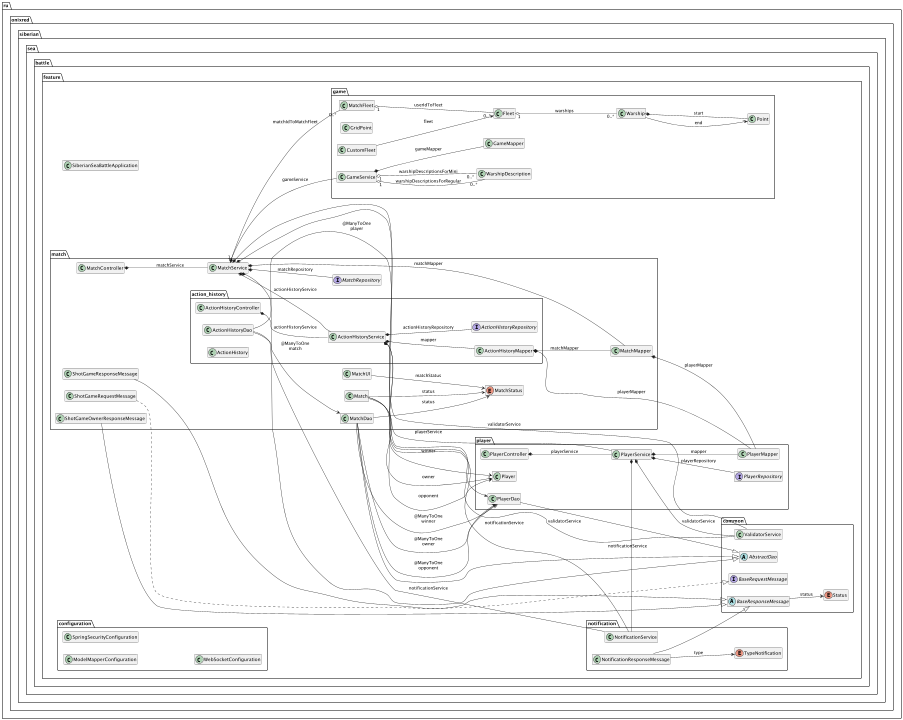

The diagram above was rendered by PlantUML. Its source (embedded in the PNG):
@startuml

left to right direction
scale 1/3


class ru.onixred.siberian.sea.battle.feature.SiberianSeaBattleApplication {
	{method}  {static} +main ( args : [Ljava.lang.String; ) : void
}


abstract class ru.onixred.siberian.sea.battle.feature.common.AbstractDao {
	{field} -createdAt : java.time.ZonedDateTime
}


interface ru.onixred.siberian.sea.battle.feature.common.BaseRequestMessage {
}


abstract class ru.onixred.siberian.sea.battle.feature.common.BaseResponseMessage {
	{field} +errorDescription : String
	{method} #canEqual ( other : Object ) : boolean
	{method} +equals ( o : Object ) : boolean
	{method} +hashCode () : int
	{method} +toString () : String
}


enum ru.onixred.siberian.sea.battle.feature.common.Status {
	{field} +ERROR
	{field} +OK
}


class ru.onixred.siberian.sea.battle.feature.common.ValidatorService {
	{field} -validator : jakarta.validation.Validator
	{method} -validate ( object : Object ) : java.util.Set
	{method} +validateRequest ( request : Object ) : void
}


class ru.onixred.siberian.sea.battle.feature.configuration.ModelMapperConfiguration {
	{method} +modelMapper () : org.modelmapper.ModelMapper
}


class ru.onixred.siberian.sea.battle.feature.configuration.SpringSecurityConfiguration {
	{method} +configure ( http : org.springframework.security.config.annotation.web.builders.HttpSecurity ) : org.springframework.security.web.SecurityFilterChain
	{method} +corsFilter () : org.springframework.web.filter.CorsFilter
	{method} +userDetailsService () : org.springframework.security.core.userdetails.UserDetailsService
}


class ru.onixred.siberian.sea.battle.feature.configuration.WebSocketConfiguration {
	{method} +configureMessageBroker ( config : org.springframework.messaging.simp.config.MessageBrokerRegistry ) : void
	{method} +registerStompEndpoints ( registry : org.springframework.web.socket.config.annotation.StompEndpointRegistry ) : void
}


class ru.onixred.siberian.sea.battle.feature.game.CustomFleet {
	{field} +errorGrids : [[I
	{field} +errorMessage : String
	{field} +status : boolean
	{method} #canEqual ( other : Object ) : boolean
	{method} +equals ( o : Object ) : boolean
	{method} +hashCode () : int
	{method} +toString () : String
}


class ru.onixred.siberian.sea.battle.feature.game.Fleet {
	{field} +grids : [[Lru.onixred.siberian.sea.battle.feature.game.GridPoint;
	{method} +addWarship ( warship : ru.onixred.siberian.sea.battle.feature.game.Warship ) : void
	{method} #canEqual ( other : Object ) : boolean
	{method} +equals ( o : Object ) : boolean
	{method} +hashCode () : int
	{method} +toString () : String
}


class ru.onixred.siberian.sea.battle.feature.game.GameMapper {
	{method}  {static} -getPoint ( warship : java.util.Optional ) : int
	{method}  {static} -toGrids ( grids : [[Lru.onixred.siberian.sea.battle.feature.game.GridPoint; , isOwner : boolean ) : [[I
	{method} +toGridsForOpponent ( grids : [[Lru.onixred.siberian.sea.battle.feature.game.GridPoint; ) : [[I
	{method} +toGridsForOwner ( grids : [[Lru.onixred.siberian.sea.battle.feature.game.GridPoint; ) : [[I
}


class ru.onixred.siberian.sea.battle.feature.game.GameService {
	{field} {static} +ERROR_GENERATE_FLEET : String
	{field} {static} +MINI_SIZE : int
	{field} {static} -log : org.slf4j.Logger
	{field} -rand : java.util.Random
	{method} +checkCustomFleet ( grids : [[I ) : ru.onixred.siberian.sea.battle.feature.game.CustomFleet
	{method} +checkShot ( fleet : ru.onixred.siberian.sea.battle.feature.game.Fleet , x : int , y : int ) : boolean
	{method} +getFleet ( xSize : int , ySize : int ) : ru.onixred.siberian.sea.battle.feature.game.Fleet
	{method} -getFleet ( xSize : int , ySize : int , warshipDescriptions : java.util.List ) : ru.onixred.siberian.sea.battle.feature.game.Fleet
	{method} +getGrids ( fleet : ru.onixred.siberian.sea.battle.feature.game.Fleet , sizeGrid : int , isOwner : boolean ) : [[I
	{method}  {static} -getOxLine ( grids : [[Lru.onixred.siberian.sea.battle.feature.game.GridPoint; , oy : int ) : String
	{method} -getRandom ( max : int , min : int ) : int
	{method} -getWarship ( grids : [[Lru.onixred.siberian.sea.battle.feature.game.GridPoint; , size : int ) : ru.onixred.siberian.sea.battle.feature.game.Warship
	{method} -getWarship ( x : int , y : int , directionOX : boolean , grids : [[Lru.onixred.siberian.sea.battle.feature.game.GridPoint; , size : int ) : java.util.Optional
	{method} -getWarship ( x : int , y : int , directionOX : boolean , grids : [[Lru.onixred.siberian.sea.battle.feature.game.GridPoint; , size : int , direction : int ) : java.util.Optional
	{method} -getWarshipDescriptions ( xSize : int , ySize : int ) : java.util.List
	{method}  {static} +initEmptyGrids ( grids : [[I ) : void
	{method}  {static} -initEmptyGrids ( grids : [[Lru.onixred.siberian.sea.battle.feature.game.GridPoint; ) : void
	{method} -isInvalidPositionAround ( isFirst : boolean , isLast : boolean , directionOX : boolean , y : int , x : int , grids : [[Lru.onixred.siberian.sea.battle.feature.game.GridPoint; , direction : int ) : boolean
	{method} -kill ( warship : ru.onixred.siberian.sea.battle.feature.game.Warship , grids : [[Lru.onixred.siberian.sea.battle.feature.game.GridPoint; ) : void
	{method}  {static} +print ( grids : [[Lru.onixred.siberian.sea.battle.feature.game.GridPoint; ) : void
	{method} +toGridsForOpponent ( grids : [[Lru.onixred.siberian.sea.battle.feature.game.GridPoint; ) : [[I
	{method} +toGridsForOwner ( grids : [[Lru.onixred.siberian.sea.battle.feature.game.GridPoint; ) : [[I
}


class ru.onixred.siberian.sea.battle.feature.game.GridPoint {
	{field} -isExplored : boolean
	{field} +warship : java.util.Optional
	{method} #canEqual ( other : Object ) : boolean
	{method} +equals ( o : Object ) : boolean
	{method} +hashCode () : int
	{method} +isExplored () : boolean
	{method} +setExplored ( isExplored : boolean ) : void
	{method} +toString () : String
}


class ru.onixred.siberian.sea.battle.feature.game.MatchFleet {
	{method} +checkOpponentDone () : boolean
	{method} +checkWaitAllFleet () : boolean
	{method} +equals ( o : Object ) : boolean
	{method} +findOpponentFleet ( userId : java.util.UUID ) : java.util.Optional
	{method} +findOpponentUserId ( userId : java.util.UUID ) : java.util.Optional
	{method} +getOpponentFleet ( userId : java.util.UUID ) : ru.onixred.siberian.sea.battle.feature.game.Fleet
	{method} +getOpponentUserId ( userId : java.util.UUID ) : java.util.UUID
	{method} +hashCode () : int
	{method} +toString () : String
	{method} +userIdToFleet () : java.util.Map
}


class ru.onixred.siberian.sea.battle.feature.game.Point {
	{field} {static} +NUMBER_TO_ERROR : int
	{field} {static} +NUMBER_TO_FOG_WON : int
	{field} {static} +NUMBER_TO_HIT : int
	{field} {static} +NUMBER_TO_KILL : int
	{field} {static} +NUMBER_TO_MISS : int
	{field} {static} +NUMBER_TO_SHOOTING_AROUND : int
	{field} {static} +NUMBER_TO_VOID : int
	{field} -x : int
	{field} -y : int
	{method} +equals ( o : Object ) : boolean
	{method} +hashCode () : int
	{method} +toString () : String
	{method} +x () : int
	{method} +y () : int
}


class ru.onixred.siberian.sea.battle.feature.game.Warship {
	{field} +lives : int
	{field} +size : int
	{method} +equals ( o : Object ) : boolean
	{method} +hashCode () : int
	{method} +hit () : boolean
	{method} +isKill () : boolean
	{method} +toString () : String
}


class ru.onixred.siberian.sea.battle.feature.game.WarshipDescription {
	{field} -count : int
	{field} -size : int
	{method} +count () : int
	{method} +equals ( o : Object ) : boolean
	{method} +hashCode () : int
	{method} +size () : int
	{method} +toString () : String
}


class ru.onixred.siberian.sea.battle.feature.match.Match {
	{field} +id : java.util.UUID
	{field} +sizeGrid : Integer
	{method} #canEqual ( other : Object ) : boolean
	{method} +equals ( o : Object ) : boolean
	{method} +hashCode () : int
	{method} +toString () : String
}


class ru.onixred.siberian.sea.battle.feature.match.MatchController {
	{method} +createFleet ( request : ru.onixred.siberian.sea.battle.feature.match.CreateFleetRequestMessage ) : void
	{method} +createGame ( request : ru.onixred.siberian.sea.battle.feature.match.CreateGameRequestMessage ) : void
	{method} +generateFleet ( request : ru.onixred.siberian.sea.battle.feature.match.GenerateFleetRequestMessage ) : void
	{method} +getGrids ( request : ru.onixred.siberian.sea.battle.feature.match.GridsRequestMessage ) : void
	{method} +getMatch ( request : ru.onixred.siberian.sea.battle.feature.match.MatchRequestMessage ) : void
	{method} +getMatches ( request : ru.onixred.siberian.sea.battle.feature.match.MatchesRequestMessage ) : void
	{method} +joinGame ( request : ru.onixred.siberian.sea.battle.feature.match.JoinGameRequestMessage ) : void
	{method} +shotGame ( request : ru.onixred.siberian.sea.battle.feature.match.ShotGameRequestMessage ) : void
}


class ru.onixred.siberian.sea.battle.feature.match.MatchDao {
	{field} +id : java.util.UUID
	{field} +sizeGrid : Integer
	{method} +equals ( o : Object ) : boolean
	{method} +hashCode () : int
	{method} +toString () : String
}


class ru.onixred.siberian.sea.battle.feature.match.MatchMapper {
	{field} -modelMapper : org.modelmapper.ModelMapper
	{method} +createMapper ( owner : ru.onixred.siberian.sea.battle.feature.player.Player , sizeGrid : int ) : ru.onixred.siberian.sea.battle.feature.match.MatchDao
	{method} +matchMapper ( dao : ru.onixred.siberian.sea.battle.feature.match.MatchDao ) : ru.onixred.siberian.sea.battle.feature.match.Match
	{method} +matchMapperDao ( match : ru.onixred.siberian.sea.battle.feature.match.Match ) : ru.onixred.siberian.sea.battle.feature.match.MatchDao
}


interface ru.onixred.siberian.sea.battle.feature.match.MatchRepository {
	{method}  {abstract} +findAll () : java.util.List
	{method}  {abstract} +findAllByStatus ( matchStatus : ru.onixred.siberian.sea.battle.feature.match.MatchStatus ) : java.util.List
	{method}  {abstract} +findAllByStatusIn ( matchStatuses : java.util.List ) : java.util.List
	{method}  {abstract} +findByOpponent_idAndStatusNot ( playerId : java.util.UUID , matchStatus : ru.onixred.siberian.sea.battle.feature.match.MatchStatus ) : java.util.Optional
	{method}  {abstract} +findByOwner_idAndStatusNot ( playerId : java.util.UUID , matchStatus : ru.onixred.siberian.sea.battle.feature.match.MatchStatus ) : java.util.Optional
}


class ru.onixred.siberian.sea.battle.feature.match.MatchService {
	{field} {static} -log : org.slf4j.Logger
	{method} -allNotification ( type : ru.onixred.siberian.sea.battle.feature.notification.TypeNotification ) : void
	{method} -allNotification ( type : ru.onixred.siberian.sea.battle.feature.notification.TypeNotification , matchId : String ) : void
	{method}  {static} -checkInitFleetByUser ( matchFleet : ru.onixred.siberian.sea.battle.feature.game.MatchFleet , userId : java.util.UUID , userName : String , matchId : java.util.UUID ) : void
	{method} -checkMatch ( matchId : String ) : ru.onixred.siberian.sea.battle.feature.match.Match
	{method} -checkUser ( userId : String , match : ru.onixred.siberian.sea.battle.feature.match.Match ) : void
	{method} +createFleet ( request : ru.onixred.siberian.sea.battle.feature.match.CreateFleetRequestMessage ) : void
	{method} +createGame ( request : ru.onixred.siberian.sea.battle.feature.match.CreateGameRequestMessage ) : void
	{method} +createMatch ( owner : ru.onixred.siberian.sea.battle.feature.player.Player , sizeGrid : int ) : ru.onixred.siberian.sea.battle.feature.match.Match
	{method} -findAndStopOldMatch ( playerId : java.util.UUID ) : void
	{method} +generateFleet ( request : ru.onixred.siberian.sea.battle.feature.match.GenerateFleetRequestMessage ) : void
	{method} +getAllMatches () : java.util.List
	{method} +getAllMatchesByStatus ( matchStatus : ru.onixred.siberian.sea.battle.feature.match.MatchStatus ) : java.util.List
	{method} +getGrids ( request : ru.onixred.siberian.sea.battle.feature.match.GridsRequestMessage ) : void
	{method} +getMatch ( request : ru.onixred.siberian.sea.battle.feature.match.MatchRequestMessage ) : void
	{method} +getMatchById ( id : String ) : java.util.Optional
	{method} +getMatchById ( id : java.util.UUID ) : java.util.Optional
	{method} -getMatchFleet ( matchId : java.util.UUID , userName : String ) : ru.onixred.siberian.sea.battle.feature.game.MatchFleet
	{method} +getMatches ( request : ru.onixred.siberian.sea.battle.feature.match.MatchesRequestMessage ) : void
	{method} -getName ( player : ru.onixred.siberian.sea.battle.feature.player.Player ) : String
	{method} -getPlayer ( userId : java.util.UUID ) : ru.onixred.siberian.sea.battle.feature.player.Player
	{method} +getWaitMatchByPlayerId ( playerId : java.util.UUID ) : java.util.Optional
	{method} +joinGame ( request : ru.onixred.siberian.sea.battle.feature.match.JoinGameRequestMessage ) : void
	{method} -notEqualsUser ( userId : String , player : ru.onixred.siberian.sea.battle.feature.player.Player ) : boolean
	{method} +shotGame ( request : ru.onixred.siberian.sea.battle.feature.match.ShotGameRequestMessage ) : void
	{method} +updateMatch ( match : ru.onixred.siberian.sea.battle.feature.match.Match ) : void
	{method} -updateMatchStatus ( matchFleet : ru.onixred.siberian.sea.battle.feature.game.MatchFleet , match : ru.onixred.siberian.sea.battle.feature.match.Match , userId : java.util.UUID ) : void
}


enum ru.onixred.siberian.sea.battle.feature.match.MatchStatus {
	{field} +ALL
	{field} +COMPLETED
	{field} +IN_PROGRESS
	{field} +IN_PROGRESS_WAIT_FLEET_OPPONENT
	{field} +IN_PROGRESS_WAIT_FLEET_OWNER
	{field} +START_GAME
	{field} +WAIT
}


class ru.onixred.siberian.sea.battle.feature.match.MatchUI {
	{field} +id : java.util.UUID
	{field} +opponentName : String
	{field} +ownerName : String
	{field} +sizeGrid : Integer
	{field} +winnerName : String
	{method} #canEqual ( other : Object ) : boolean
	{method} +equals ( o : Object ) : boolean
	{method} +hashCode () : int
	{method} +toString () : String
}


class ru.onixred.siberian.sea.battle.feature.match.ShotGameOwnerResponseMessage {
	{field} +grids : [[I
	{field} -isHit : boolean
	{field} -isOpponentWin : boolean
	{method} #canEqual ( other : Object ) : boolean
	{method} +equals ( o : Object ) : boolean
	{method} +hashCode () : int
	{method} +isHit () : boolean
	{method} +isOpponentWin () : boolean
	{method} +setHit ( isHit : boolean ) : void
	{method} +setOpponentWin ( isOpponentWin : boolean ) : void
	{method} +toString () : String
}


class ru.onixred.siberian.sea.battle.feature.match.ShotGameRequestMessage {
	{field} +matchId : String
	{field} +userId : String
	{field} +x : Integer
	{field} +y : Integer
	{method} #canEqual ( other : Object ) : boolean
	{method} +equals ( o : Object ) : boolean
	{method} +hashCode () : int
	{method} +toString () : String
}


class ru.onixred.siberian.sea.battle.feature.match.ShotGameResponseMessage {
	{field} -isHit : boolean
	{field} -isWinn : boolean
	{field} +opponentGrids : [[I
	{method} #canEqual ( other : Object ) : boolean
	{method} +equals ( o : Object ) : boolean
	{method} +hashCode () : int
	{method} +isHit () : boolean
	{method} +isWinn () : boolean
	{method} +setHit ( isHit : boolean ) : void
	{method} +setWinn ( isWinn : boolean ) : void
	{method} +toString () : String
}


class ru.onixred.siberian.sea.battle.feature.match.action_history.ActionHistory {
	{field} +id : java.util.UUID
	{field} +matchId : java.util.UUID
	{field} +playerId : java.util.UUID
	{field} +x : Integer
	{field} +y : Integer
	{method} #canEqual ( other : Object ) : boolean
	{method} +equals ( o : Object ) : boolean
	{method} +hashCode () : int
	{method} +toString () : String
}


class ru.onixred.siberian.sea.battle.feature.match.action_history.ActionHistoryController {
	{method} +getMatchHistory ( request : ru.onixred.siberian.sea.battle.feature.match.action_history.MatchHistoryRequestMessage ) : void
}


class ru.onixred.siberian.sea.battle.feature.match.action_history.ActionHistoryDao {
	{field} +id : java.util.UUID
	{field} +x : Integer
	{field} +y : Integer
	{method} +equals ( o : Object ) : boolean
	{method} +hashCode () : int
	{method} +toString () : String
}


class ru.onixred.siberian.sea.battle.feature.match.action_history.ActionHistoryMapper {
	{field} -modelMapper : org.modelmapper.ModelMapper
	{method} +creteDao ( match : ru.onixred.siberian.sea.battle.feature.match.Match , player : ru.onixred.siberian.sea.battle.feature.player.Player , x : int , y : int ) : ru.onixred.siberian.sea.battle.feature.match.action_history.ActionHistoryDao
	{method} +map ( dao : ru.onixred.siberian.sea.battle.feature.match.action_history.ActionHistoryDao ) : ru.onixred.siberian.sea.battle.feature.match.action_history.ActionHistory
	{method} +mapDao ( actionHistory : ru.onixred.siberian.sea.battle.feature.match.action_history.ActionHistory ) : ru.onixred.siberian.sea.battle.feature.match.action_history.ActionHistoryDao
}


interface ru.onixred.siberian.sea.battle.feature.match.action_history.ActionHistoryRepository {
	{method}  {abstract} +findAll () : java.util.List
	{method}  {abstract} +findAllByMatchId ( id : java.util.UUID ) : java.util.List
	{method}  {abstract} +findAllByPlayerId ( id : java.util.UUID ) : java.util.List
}


class ru.onixred.siberian.sea.battle.feature.match.action_history.ActionHistoryService {
	{field} {static} -log : org.slf4j.Logger
	{method} +createActionHistory ( match : ru.onixred.siberian.sea.battle.feature.match.Match , player : ru.onixred.siberian.sea.battle.feature.player.Player , x : int , y : int ) : ru.onixred.siberian.sea.battle.feature.match.action_history.ActionHistory
	{method} +findActionHistoryById ( id : String ) : java.util.Optional
	{method} +findActionHistoryById ( id : java.util.UUID ) : java.util.Optional
	{method} +findAllByMatchId ( matchId : java.util.UUID ) : java.util.List
	{method} +findAllByPlayerId ( playerId : java.util.UUID ) : java.util.List
	{method} +getMatchHistory ( request : ru.onixred.siberian.sea.battle.feature.match.action_history.MatchHistoryRequestMessage ) : void
	{method} +updateActionHistory ( actionHistory : ru.onixred.siberian.sea.battle.feature.match.action_history.ActionHistory ) : void
}


class ru.onixred.siberian.sea.battle.feature.notification.NotificationResponseMessage {
	{field} +matchId : String
	{method} #canEqual ( other : Object ) : boolean
	{method} +equals ( o : Object ) : boolean
	{method} +hashCode () : int
	{method} +toString () : String
}


class ru.onixred.siberian.sea.battle.feature.notification.NotificationService {
	{field} -messagingTemplate : org.springframework.messaging.simp.SimpMessagingTemplate
	{method} +sendMessage ( chanelId : String , destination : String , object : Object ) : void
	{method} +sendNotificationAll ( destination : String , response : ru.onixred.siberian.sea.battle.feature.notification.NotificationResponseMessage ) : void
}


enum ru.onixred.siberian.sea.battle.feature.notification.TypeNotification {
	{field} +GRIDS_UPDATE
	{field} +MATCH_COMPLETED
	{field} +MATCH_HISTORY
	{field} +MATCH_WAIT
}


class ru.onixred.siberian.sea.battle.feature.player.Player {
	{field} +chanelId : java.util.UUID
	{field} +id : java.util.UUID
	{field} +name : String
	{field} +password : String
	{method} #canEqual ( other : Object ) : boolean
	{method} +equals ( o : Object ) : boolean
	{method} +hashCode () : int
	{method} +toString () : String
}


class ru.onixred.siberian.sea.battle.feature.player.PlayerController {
	{method} +createUser ( request : ru.onixred.siberian.sea.battle.feature.player.CreateUserRequestMessage ) : void
	{method} +getUser ( request : ru.onixred.siberian.sea.battle.feature.player.CreateUserRequestMessage ) : void
}


class ru.onixred.siberian.sea.battle.feature.player.PlayerDao {
	{field} +chanelId : java.util.UUID
	{field} +id : java.util.UUID
	{field} +name : String
	{field} +password : String
	{method} +equals ( o : Object ) : boolean
	{method} +hashCode () : int
	{method} +toString () : String
}


class ru.onixred.siberian.sea.battle.feature.player.PlayerMapper {
	{field} -modelMapper : org.modelmapper.ModelMapper
	{method} +creteDao ( name : String , password : String , chanelId : java.util.UUID ) : ru.onixred.siberian.sea.battle.feature.player.PlayerDao
	{method} +map ( playerDao : ru.onixred.siberian.sea.battle.feature.player.PlayerDao ) : ru.onixred.siberian.sea.battle.feature.player.Player
	{method} +mapDao ( player : ru.onixred.siberian.sea.battle.feature.player.Player ) : ru.onixred.siberian.sea.battle.feature.player.PlayerDao
}


interface ru.onixred.siberian.sea.battle.feature.player.PlayerRepository {
	{method}  {abstract} +findAll () : java.util.List
	{method}  {abstract} +findByName ( name : String ) : java.util.Optional
}


class ru.onixred.siberian.sea.battle.feature.player.PlayerService {
	{field} {static} -log : org.slf4j.Logger
	{method} +createPlayer ( name : String , password : String , chanelId : java.util.UUID ) : ru.onixred.siberian.sea.battle.feature.player.Player
	{method} +createUser ( request : ru.onixred.siberian.sea.battle.feature.player.CreateUserRequestMessage ) : void
	{method} +getAllPlayers () : java.util.List
	{method} +getPlayer ( id : String ) : java.util.Optional
	{method} +getPlayer ( id : java.util.UUID ) : java.util.Optional
	{method} +getPlayerByName ( name : String ) : java.util.Optional
	{method} +getUser ( request : ru.onixred.siberian.sea.battle.feature.player.CreateUserRequestMessage ) : void
	{method} +updatePlayer ( player : ru.onixred.siberian.sea.battle.feature.player.Player ) : void
}




ru.onixred.siberian.sea.battle.feature.common.BaseResponseMessage -->  ru.onixred.siberian.sea.battle.feature.common.Status : status
ru.onixred.siberian.sea.battle.feature.game.CustomFleet -->  ru.onixred.siberian.sea.battle.feature.game.Fleet : fleet
ru.onixred.siberian.sea.battle.feature.game.Fleet "1" o-- "0..*"  ru.onixred.siberian.sea.battle.feature.game.Warship : warships
ru.onixred.siberian.sea.battle.feature.game.GameService "1" o-- "0..*"  ru.onixred.siberian.sea.battle.feature.game.WarshipDescription : warshipDescriptionsForMini
ru.onixred.siberian.sea.battle.feature.game.GameService "1" o-- "0..*"  ru.onixred.siberian.sea.battle.feature.game.WarshipDescription : warshipDescriptionsForRegular
ru.onixred.siberian.sea.battle.feature.game.GameService *--  ru.onixred.siberian.sea.battle.feature.game.GameMapper : gameMapper
ru.onixred.siberian.sea.battle.feature.game.MatchFleet "1" o-- "0..*"  ru.onixred.siberian.sea.battle.feature.game.Fleet : userIdToFleet
ru.onixred.siberian.sea.battle.feature.game.Warship *--  ru.onixred.siberian.sea.battle.feature.game.Point : start
ru.onixred.siberian.sea.battle.feature.game.Warship -->  ru.onixred.siberian.sea.battle.feature.game.Point : end
ru.onixred.siberian.sea.battle.feature.match.Match -->  ru.onixred.siberian.sea.battle.feature.match.MatchStatus : status
ru.onixred.siberian.sea.battle.feature.match.Match -->  ru.onixred.siberian.sea.battle.feature.player.Player : opponent
ru.onixred.siberian.sea.battle.feature.match.Match -->  ru.onixred.siberian.sea.battle.feature.player.Player : owner
ru.onixred.siberian.sea.battle.feature.match.Match -->  ru.onixred.siberian.sea.battle.feature.player.Player : winner
ru.onixred.siberian.sea.battle.feature.match.MatchController *--  ru.onixred.siberian.sea.battle.feature.match.MatchService : matchService
ru.onixred.siberian.sea.battle.feature.match.MatchDao -->  ru.onixred.siberian.sea.battle.feature.match.MatchStatus : status
ru.onixred.siberian.sea.battle.feature.match.MatchDao -->  ru.onixred.siberian.sea.battle.feature.player.PlayerDao :  @ManyToOne\nopponent
ru.onixred.siberian.sea.battle.feature.match.MatchDao -->  ru.onixred.siberian.sea.battle.feature.player.PlayerDao :  @ManyToOne\nowner
ru.onixred.siberian.sea.battle.feature.match.MatchDao -->  ru.onixred.siberian.sea.battle.feature.player.PlayerDao :  @ManyToOne\nwinner
ru.onixred.siberian.sea.battle.feature.match.MatchDao --|>  ru.onixred.siberian.sea.battle.feature.common.AbstractDao
ru.onixred.siberian.sea.battle.feature.match.MatchMapper *--  ru.onixred.siberian.sea.battle.feature.player.PlayerMapper : playerMapper
ru.onixred.siberian.sea.battle.feature.match.MatchService "1" o-- "0..*"  ru.onixred.siberian.sea.battle.feature.game.MatchFleet : matchIdToMatchFleet
ru.onixred.siberian.sea.battle.feature.match.MatchService *--  ru.onixred.siberian.sea.battle.feature.common.ValidatorService : validatorService
ru.onixred.siberian.sea.battle.feature.match.MatchService *--  ru.onixred.siberian.sea.battle.feature.game.GameService : gameService
ru.onixred.siberian.sea.battle.feature.match.MatchService *--  ru.onixred.siberian.sea.battle.feature.match.MatchMapper : matchMapper
ru.onixred.siberian.sea.battle.feature.match.MatchService *--  ru.onixred.siberian.sea.battle.feature.match.MatchRepository : matchRepository
ru.onixred.siberian.sea.battle.feature.match.MatchService *--  ru.onixred.siberian.sea.battle.feature.match.action_history.ActionHistoryService : actionHistoryService
ru.onixred.siberian.sea.battle.feature.match.MatchService *--  ru.onixred.siberian.sea.battle.feature.notification.NotificationService : notificationService
ru.onixred.siberian.sea.battle.feature.match.MatchService *--  ru.onixred.siberian.sea.battle.feature.player.PlayerService : playerService
ru.onixred.siberian.sea.battle.feature.match.MatchUI -->  ru.onixred.siberian.sea.battle.feature.match.MatchStatus : matchStatus
ru.onixred.siberian.sea.battle.feature.match.ShotGameOwnerResponseMessage --|>  ru.onixred.siberian.sea.battle.feature.common.BaseResponseMessage
ru.onixred.siberian.sea.battle.feature.match.ShotGameRequestMessage ..|>  ru.onixred.siberian.sea.battle.feature.common.BaseRequestMessage
ru.onixred.siberian.sea.battle.feature.match.ShotGameResponseMessage --|>  ru.onixred.siberian.sea.battle.feature.common.BaseResponseMessage
ru.onixred.siberian.sea.battle.feature.match.action_history.ActionHistoryController *--  ru.onixred.siberian.sea.battle.feature.match.action_history.ActionHistoryService : actionHistoryService
ru.onixred.siberian.sea.battle.feature.match.action_history.ActionHistoryDao -->  ru.onixred.siberian.sea.battle.feature.match.MatchDao :  @ManyToOne\nmatch
ru.onixred.siberian.sea.battle.feature.match.action_history.ActionHistoryDao -->  ru.onixred.siberian.sea.battle.feature.player.PlayerDao :  @ManyToOne\nplayer
ru.onixred.siberian.sea.battle.feature.match.action_history.ActionHistoryDao --|>  ru.onixred.siberian.sea.battle.feature.common.AbstractDao
ru.onixred.siberian.sea.battle.feature.match.action_history.ActionHistoryMapper *--  ru.onixred.siberian.sea.battle.feature.match.MatchMapper : matchMapper
ru.onixred.siberian.sea.battle.feature.match.action_history.ActionHistoryMapper *--  ru.onixred.siberian.sea.battle.feature.player.PlayerMapper : playerMapper
ru.onixred.siberian.sea.battle.feature.match.action_history.ActionHistoryService *--  ru.onixred.siberian.sea.battle.feature.common.ValidatorService : validatorService
ru.onixred.siberian.sea.battle.feature.match.action_history.ActionHistoryService *--  ru.onixred.siberian.sea.battle.feature.match.action_history.ActionHistoryMapper : mapper
ru.onixred.siberian.sea.battle.feature.match.action_history.ActionHistoryService *--  ru.onixred.siberian.sea.battle.feature.match.action_history.ActionHistoryRepository : actionHistoryRepository
ru.onixred.siberian.sea.battle.feature.match.action_history.ActionHistoryService *--  ru.onixred.siberian.sea.battle.feature.notification.NotificationService : notificationService
ru.onixred.siberian.sea.battle.feature.notification.NotificationResponseMessage -->  ru.onixred.siberian.sea.battle.feature.notification.TypeNotification : type
ru.onixred.siberian.sea.battle.feature.notification.NotificationResponseMessage --|>  ru.onixred.siberian.sea.battle.feature.common.BaseResponseMessage
ru.onixred.siberian.sea.battle.feature.player.PlayerController *--  ru.onixred.siberian.sea.battle.feature.player.PlayerService : playerService
ru.onixred.siberian.sea.battle.feature.player.PlayerDao --|>  ru.onixred.siberian.sea.battle.feature.common.AbstractDao
ru.onixred.siberian.sea.battle.feature.player.PlayerService *--  ru.onixred.siberian.sea.battle.feature.common.ValidatorService : validatorService
ru.onixred.siberian.sea.battle.feature.player.PlayerService *--  ru.onixred.siberian.sea.battle.feature.notification.NotificationService : notificationService
ru.onixred.siberian.sea.battle.feature.player.PlayerService *--  ru.onixred.siberian.sea.battle.feature.player.PlayerMapper : mapper
ru.onixred.siberian.sea.battle.feature.player.PlayerService *--  ru.onixred.siberian.sea.battle.feature.player.PlayerRepository : playerRepository

hide fields
hide methods

@enduml